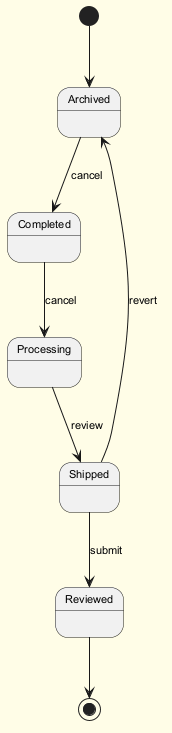

The diagram above was rendered by PlantUML. Its source (embedded in the PNG):
@startuml
skinparam backgroundColor #FFFDE7
skinparam classBackgroundColor #FFF9C4
skinparam classBorderColor #F57F17
skinparam defaultFontSize 11
[*] --> Archived
Archived --> Completed : cancel
Completed --> Processing : cancel
Processing --> Shipped : review
Shipped --> Reviewed : submit
Shipped --> Archived : revert
Reviewed --> [*]
@enduml